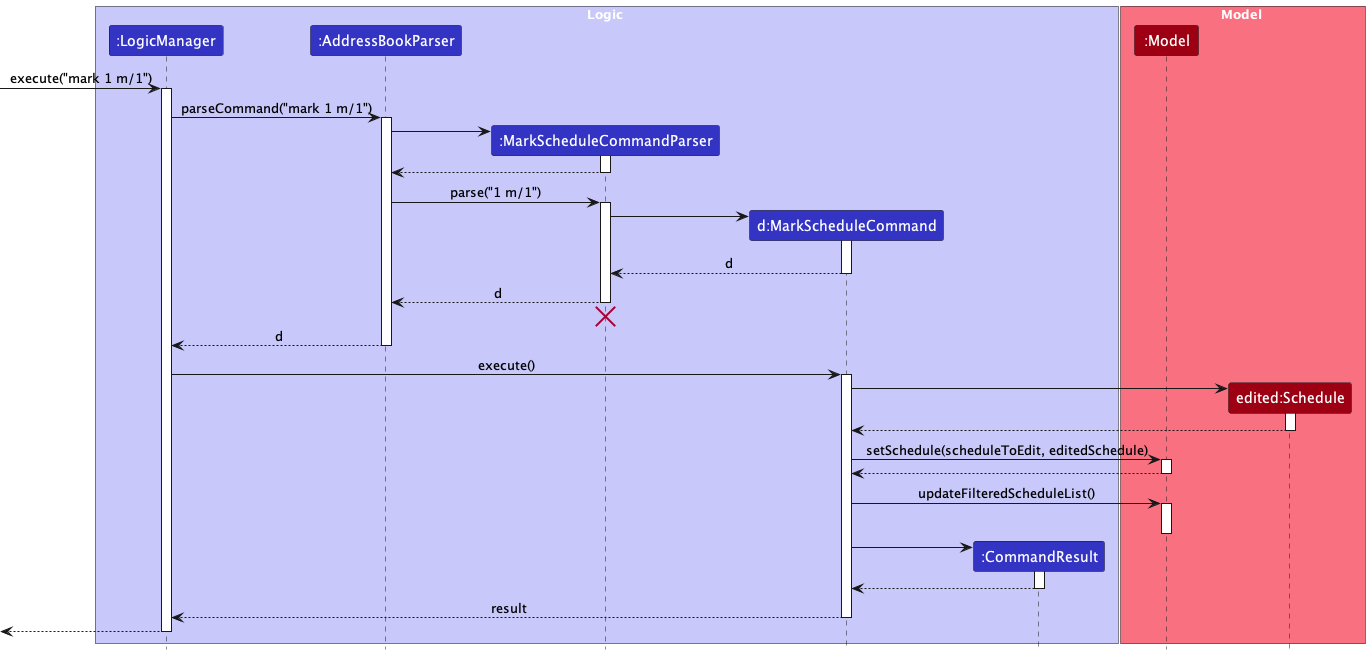

The diagram above was rendered by PlantUML. Its source (embedded in the PNG):
@startuml
!include style.puml
skinparam ArrowFontStyle plain

box Logic LOGIC_COLOR_T1
participant ":LogicManager" as LogicManager LOGIC_COLOR
participant ":AddressBookParser" as AddressBookParser LOGIC_COLOR
participant ":MarkScheduleCommandParser" as MarkScheduleCommandParser LOGIC_COLOR
participant "d:MarkScheduleCommand" as MarkScheduleCommand LOGIC_COLOR
participant ":CommandResult" as CommandResult LOGIC_COLOR
end box

box Model MODEL_COLOR_T1
participant ":Model" as Model MODEL_COLOR
participant "edited:Schedule" as EditedSchedule MODEL_COLOR
end box

[-> LogicManager : execute("mark 1 m/1")
activate LogicManager

LogicManager -> AddressBookParser : parseCommand("mark 1 m/1")
activate AddressBookParser

create MarkScheduleCommandParser
AddressBookParser -> MarkScheduleCommandParser
activate MarkScheduleCommandParser

MarkScheduleCommandParser --> AddressBookParser
deactivate MarkScheduleCommandParser

AddressBookParser -> MarkScheduleCommandParser : parse("1 m/1")
activate MarkScheduleCommandParser

create MarkScheduleCommand
MarkScheduleCommandParser -> MarkScheduleCommand
activate MarkScheduleCommand

MarkScheduleCommand --> MarkScheduleCommandParser : d
deactivate MarkScheduleCommand

MarkScheduleCommandParser --> AddressBookParser : d
deactivate MarkScheduleCommandParser

'Hidden arrow to position the destroy marker below the end of the activation bar.
MarkScheduleCommandParser -[hidden]-> AddressBookParser
destroy MarkScheduleCommandParser

AddressBookParser --> LogicManager : d
deactivate AddressBookParser

LogicManager -> MarkScheduleCommand : execute()
activate MarkScheduleCommand

create EditedSchedule
MarkScheduleCommand -> EditedSchedule ++
return

MarkScheduleCommand -> Model ++ : setSchedule(scheduleToEdit, editedSchedule)
return

MarkScheduleCommand -> Model ++ : updateFilteredScheduleList()
deactivate Model

deactivate Model

create CommandResult
MarkScheduleCommand -> CommandResult
activate CommandResult

CommandResult --> MarkScheduleCommand
deactivate CommandResult

MarkScheduleCommand --> LogicManager : result
deactivate MarkScheduleCommand

[<--LogicManager
deactivate LogicManager
@enduml